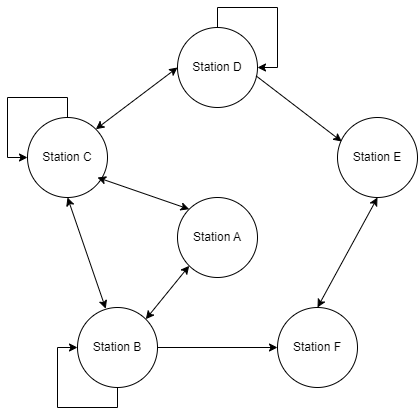

The diagram above was exported from draw.io. Its source (the exported page's mxGraphModel, read from the mxfile embedded in the PNG):
<mxGraphModel dx="821" dy="851" grid="1" gridSize="10" guides="1" tooltips="1" connect="1" arrows="1" fold="1" page="1" pageScale="1" pageWidth="850" pageHeight="1100" math="0" shadow="0">
  <root>
    <mxCell id="0" />
    <mxCell id="1" parent="0" />
    <mxCell id="6bQjvT3XS_-tpfpaevfu-1" value="Station A" style="ellipse;whiteSpace=wrap;html=1;aspect=fixed;fontSize=12;" vertex="1" parent="1">
      <mxGeometry x="370" y="340" width="80" height="80" as="geometry" />
    </mxCell>
    <mxCell id="6bQjvT3XS_-tpfpaevfu-2" value="Station B" style="ellipse;whiteSpace=wrap;html=1;aspect=fixed;fontSize=12;" vertex="1" parent="1">
      <mxGeometry x="270" y="450" width="80" height="80" as="geometry" />
    </mxCell>
    <mxCell id="6bQjvT3XS_-tpfpaevfu-3" value="Station F" style="ellipse;whiteSpace=wrap;html=1;aspect=fixed;fontSize=12;" vertex="1" parent="1">
      <mxGeometry x="470" y="450" width="80" height="80" as="geometry" />
    </mxCell>
    <mxCell id="6bQjvT3XS_-tpfpaevfu-4" value="Station D" style="ellipse;whiteSpace=wrap;html=1;aspect=fixed;fontSize=12;" vertex="1" parent="1">
      <mxGeometry x="370" y="170" width="80" height="80" as="geometry" />
    </mxCell>
    <mxCell id="6bQjvT3XS_-tpfpaevfu-5" value="Station C" style="ellipse;whiteSpace=wrap;html=1;aspect=fixed;fontSize=12;" vertex="1" parent="1">
      <mxGeometry x="220" y="260" width="80" height="80" as="geometry" />
    </mxCell>
    <mxCell id="6bQjvT3XS_-tpfpaevfu-6" value="Station E" style="ellipse;whiteSpace=wrap;html=1;aspect=fixed;fontSize=12;" vertex="1" parent="1">
      <mxGeometry x="530" y="260" width="80" height="80" as="geometry" />
    </mxCell>
    <mxCell id="6bQjvT3XS_-tpfpaevfu-7" value="" style="endArrow=classic;startArrow=classic;html=1;rounded=0;fontSize=12;exitX=1;exitY=0;exitDx=0;exitDy=0;entryX=0;entryY=1;entryDx=0;entryDy=0;" edge="1" parent="1" source="6bQjvT3XS_-tpfpaevfu-2" target="6bQjvT3XS_-tpfpaevfu-1">
      <mxGeometry width="50" height="50" relative="1" as="geometry">
        <mxPoint x="400" y="460" as="sourcePoint" />
        <mxPoint x="450" y="410" as="targetPoint" />
      </mxGeometry>
    </mxCell>
    <mxCell id="6bQjvT3XS_-tpfpaevfu-8" value="" style="endArrow=classic;startArrow=classic;html=1;rounded=0;fontSize=12;exitX=0.353;exitY=0.015;exitDx=0;exitDy=0;exitPerimeter=0;entryX=0.5;entryY=1;entryDx=0;entryDy=0;" edge="1" parent="1" source="6bQjvT3XS_-tpfpaevfu-2" target="6bQjvT3XS_-tpfpaevfu-5">
      <mxGeometry width="50" height="50" relative="1" as="geometry">
        <mxPoint x="400" y="460" as="sourcePoint" />
        <mxPoint x="450" y="410" as="targetPoint" />
      </mxGeometry>
    </mxCell>
    <mxCell id="6bQjvT3XS_-tpfpaevfu-10" value="" style="endArrow=classic;html=1;rounded=0;fontSize=12;exitX=1;exitY=0.5;exitDx=0;exitDy=0;entryX=0;entryY=0.5;entryDx=0;entryDy=0;" edge="1" parent="1" source="6bQjvT3XS_-tpfpaevfu-2" target="6bQjvT3XS_-tpfpaevfu-3">
      <mxGeometry width="50" height="50" relative="1" as="geometry">
        <mxPoint x="400" y="460" as="sourcePoint" />
        <mxPoint x="450" y="410" as="targetPoint" />
      </mxGeometry>
    </mxCell>
    <mxCell id="6bQjvT3XS_-tpfpaevfu-12" style="edgeStyle=orthogonalEdgeStyle;rounded=0;orthogonalLoop=1;jettySize=auto;html=1;entryX=0;entryY=0.5;entryDx=0;entryDy=0;fontSize=12;" edge="1" parent="1" source="6bQjvT3XS_-tpfpaevfu-2" target="6bQjvT3XS_-tpfpaevfu-2">
      <mxGeometry relative="1" as="geometry">
        <Array as="points">
          <mxPoint x="310" y="550" />
          <mxPoint x="250" y="550" />
          <mxPoint x="250" y="490" />
        </Array>
      </mxGeometry>
    </mxCell>
    <mxCell id="6bQjvT3XS_-tpfpaevfu-13" value="" style="endArrow=classic;startArrow=classic;html=1;rounded=0;fontSize=12;exitX=0.5;exitY=0;exitDx=0;exitDy=0;entryX=0.5;entryY=1;entryDx=0;entryDy=0;" edge="1" parent="1" source="6bQjvT3XS_-tpfpaevfu-3" target="6bQjvT3XS_-tpfpaevfu-6">
      <mxGeometry width="50" height="50" relative="1" as="geometry">
        <mxPoint x="400" y="460" as="sourcePoint" />
        <mxPoint x="450" y="410" as="targetPoint" />
      </mxGeometry>
    </mxCell>
    <mxCell id="6bQjvT3XS_-tpfpaevfu-14" value="" style="endArrow=classic;startArrow=classic;html=1;rounded=0;fontSize=12;exitX=0;exitY=0;exitDx=0;exitDy=0;entryX=0.875;entryY=0.75;entryDx=0;entryDy=0;entryPerimeter=0;" edge="1" parent="1" source="6bQjvT3XS_-tpfpaevfu-1" target="6bQjvT3XS_-tpfpaevfu-5">
      <mxGeometry width="50" height="50" relative="1" as="geometry">
        <mxPoint x="400" y="460" as="sourcePoint" />
        <mxPoint x="450" y="410" as="targetPoint" />
      </mxGeometry>
    </mxCell>
    <mxCell id="6bQjvT3XS_-tpfpaevfu-15" value="" style="endArrow=classic;startArrow=classic;html=1;rounded=0;fontSize=12;exitX=1;exitY=0;exitDx=0;exitDy=0;entryX=0;entryY=0.5;entryDx=0;entryDy=0;" edge="1" parent="1" source="6bQjvT3XS_-tpfpaevfu-5" target="6bQjvT3XS_-tpfpaevfu-4">
      <mxGeometry width="50" height="50" relative="1" as="geometry">
        <mxPoint x="400" y="460" as="sourcePoint" />
        <mxPoint x="450" y="410" as="targetPoint" />
      </mxGeometry>
    </mxCell>
    <mxCell id="6bQjvT3XS_-tpfpaevfu-16" value="" style="endArrow=classic;html=1;rounded=0;fontSize=12;exitX=0.983;exitY=0.605;exitDx=0;exitDy=0;exitPerimeter=0;entryX=0.053;entryY=0.3;entryDx=0;entryDy=0;entryPerimeter=0;" edge="1" parent="1" source="6bQjvT3XS_-tpfpaevfu-4" target="6bQjvT3XS_-tpfpaevfu-6">
      <mxGeometry width="50" height="50" relative="1" as="geometry">
        <mxPoint x="400" y="460" as="sourcePoint" />
        <mxPoint x="450" y="410" as="targetPoint" />
      </mxGeometry>
    </mxCell>
    <mxCell id="6bQjvT3XS_-tpfpaevfu-17" style="edgeStyle=orthogonalEdgeStyle;rounded=0;orthogonalLoop=1;jettySize=auto;html=1;exitX=0.5;exitY=0;exitDx=0;exitDy=0;entryX=1;entryY=0.5;entryDx=0;entryDy=0;fontSize=12;" edge="1" parent="1" source="6bQjvT3XS_-tpfpaevfu-4" target="6bQjvT3XS_-tpfpaevfu-4">
      <mxGeometry relative="1" as="geometry" />
    </mxCell>
    <mxCell id="6bQjvT3XS_-tpfpaevfu-18" style="edgeStyle=orthogonalEdgeStyle;rounded=0;orthogonalLoop=1;jettySize=auto;html=1;entryX=0;entryY=0.5;entryDx=0;entryDy=0;fontSize=12;" edge="1" parent="1" source="6bQjvT3XS_-tpfpaevfu-5" target="6bQjvT3XS_-tpfpaevfu-5">
      <mxGeometry relative="1" as="geometry">
        <Array as="points">
          <mxPoint x="260" y="240" />
          <mxPoint x="200" y="240" />
          <mxPoint x="200" y="300" />
        </Array>
      </mxGeometry>
    </mxCell>
  </root>
</mxGraphModel>